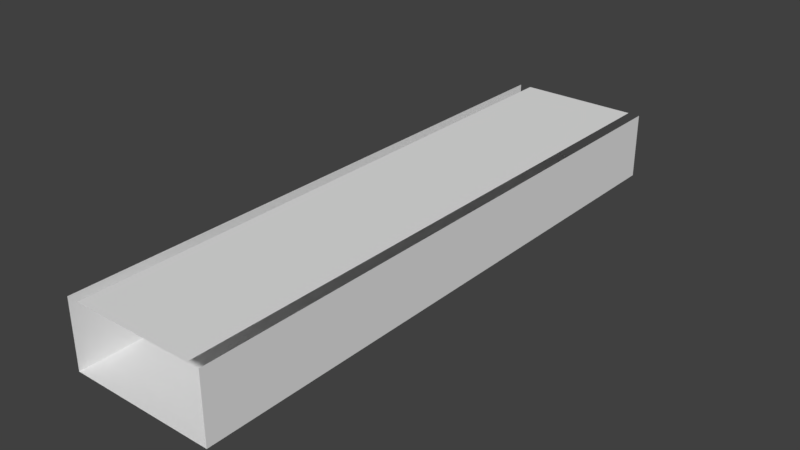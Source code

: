 # Source: Bridge30_Ch_o4.blend  (saved by Blender 2.78.0; exported with 4.5.12 LTS)
import bpy
from mathutils import Matrix  # noqa: F401  (used for matrix-valued properties, if any)

bpy.ops.wm.read_factory_settings(use_empty=True)
scene = bpy.context.scene
scene.name = 'Scene'

# ---- collections
col_collection_1 = bpy.data.collections.new('Collection 1'); scene.collection.children.link(col_collection_1)

# ---- materials (node trees are filled in below, after node groups)
mat_material_001 = bpy.data.materials.new('Material.001')
mat_material_001.alpha_threshold = 0.0
mat_material_001.use_transparent_shadow = False
mat_material_001.roughness = 0.5

# ---- material node trees

# ---- world
world_world = bpy.data.worlds.new('World'); scene.world = world_world
world_world.color = (0.05088, 0.05088, 0.05088)
world_world.use_sun_shadow = False
world_world.sun_shadow_jitter_overblur = 0.0
world_world.cycles.sampling_method = 'MANUAL'

# ---- meshes
me_cube_001 = bpy.data.meshes.new('Cube.001')
me_cube_001.from_pydata([(-0.4381, -4.068, 0.4106), (1.399, -4.068, 0.9199), (1.566, -4.068, 0.9199), (1.399, -4.068, 1.729e-06), (-0.4381, -4.068, 1.729e-06), (1.566, -4.068, 0.4106), (0.5606, -4.068, 0.9199), (-0.2733, -4.068, 0.9199), (-0.4381, -4.068, 0.9199), (0.5606, -4.068, 1.729e-06), (-0.2733, -4.068, 1.729e-06), (1.566, -4.068, 1.729e-06), (-0.4381, 4.068, 0.4106), (1.399, 4.068, 0.9199), (1.566, 4.068, 0.9199), (1.399, 4.068, 1.729e-06), (-0.4381, 4.068, 1.729e-06), (1.566, 4.068, 0.4106), (0.5606, 4.068, 0.9199), (-0.2733, 4.068, 0.9199), (-0.4381, 4.068, 0.9199), (0.5606, 4.068, 1.729e-06), (-0.2733, 4.068, 1.729e-06), (1.566, 4.068, 1.729e-06), (-0.4381, 0.0, 0.4106), (-0.2733, 0.0, -2.98e-07), (-0.4381, 0.0, 1.729e-06), (0.5606, 0.0, 1.729e-06), (-0.4381, 0.0, 0.9199), (-0.2733, 0.0, 0.9199), (0.5606, 0.0, 0.9199), (1.566, 0.0, 0.4106), (1.399, 0.0, 1.729e-06), (1.566, 0.0, 1.729e-06), (1.566, 0.0, 0.9199), (1.399, 0.0, 0.9199)], [], [(10, 25, 27, 9), (9, 27, 32, 3), (6, 30, 29, 7), (1, 35, 30, 6), (25, 10, 4, 26), (33, 11, 3, 32), (31, 5, 11, 33), (24, 0, 8, 28), (26, 4, 0, 24), (34, 2, 5, 31), (22, 21, 27, 25), (21, 15, 32, 27), (18, 19, 29, 30), (13, 18, 30, 35), (25, 26, 16, 22), (33, 32, 15, 23), (31, 33, 23, 17), (24, 28, 20, 12), (26, 24, 12, 16), (34, 31, 17, 14)])
me_cube_001.materials.append(mat_material_001)
me_cube_001.use_remesh_preserve_volume = False
me_cube_001.use_remesh_preserve_attributes = False
me_cube_001.use_mirror_vertex_groups = False
me_cube_001.update()

# ---- objects
ob_cube = bpy.data.objects.new('Cube', me_cube_001)

# ---- transforms, parenting, visibility, modifiers, constraints
ob_cube.location = (0.0, 0.0, 0.0)
ob_cube.lineart.crease_threshold = 0.0
_vg = ob_cube.vertex_groups.new(name='Group')

# ---- collection membership
col_collection_1.objects.link(ob_cube)

# ---- scene / render settings (as saved in the file)
scene.frame_start = 1; scene.frame_end = 250; scene.frame_set(0)
scene.render.engine = 'BLENDER_EEVEE_NEXT'
scene.render.resolution_percentage = 50
scene.render.dither_intensity = 0.0
scene.cycles.use_denoising = False
scene.cycles.samples = 128
scene.cycles.sampling_pattern = 'TABULATED_SOBOL'
scene.cycles.light_sampling_threshold = 0.0
scene.cycles.use_adaptive_sampling = False
scene.cycles.use_light_tree = False
scene.cycles.blur_glossy = 0.0
scene.cycles.sample_clamp_indirect = 0.0
scene.view_settings.view_transform = 'Standard'
bpy.context.view_layer.update()

# ---- added for rendering (the .blend has no active camera and no usable light): camera, sun
cam_auto = bpy.data.cameras.new('AutoCamera')
cam_auto.lens = 50.0
cam_auto.sensor_width = 36.0
cam_auto.clip_end = 1000.0
ob_auto_camera = bpy.data.objects.new('AutoCamera', cam_auto)
scene.collection.objects.link(ob_auto_camera)
ob_auto_camera.location = (8.36365, -9.3596, 6.69969)
ob_auto_camera.rotation_euler = (1.09748, -7.21219e-08, 0.694738)
scene.camera = ob_auto_camera
light_auto_sun = bpy.data.lights.new('AutoSun', 'SUN')
light_auto_sun.energy = 3.0
light_auto_sun.angle = 0.0523599
ob_auto_sun = bpy.data.objects.new('AutoSun', light_auto_sun)
scene.collection.objects.link(ob_auto_sun)
ob_auto_sun.rotation_euler = (0.872665, 0.174533, 0.523599)
bpy.context.view_layer.update()
